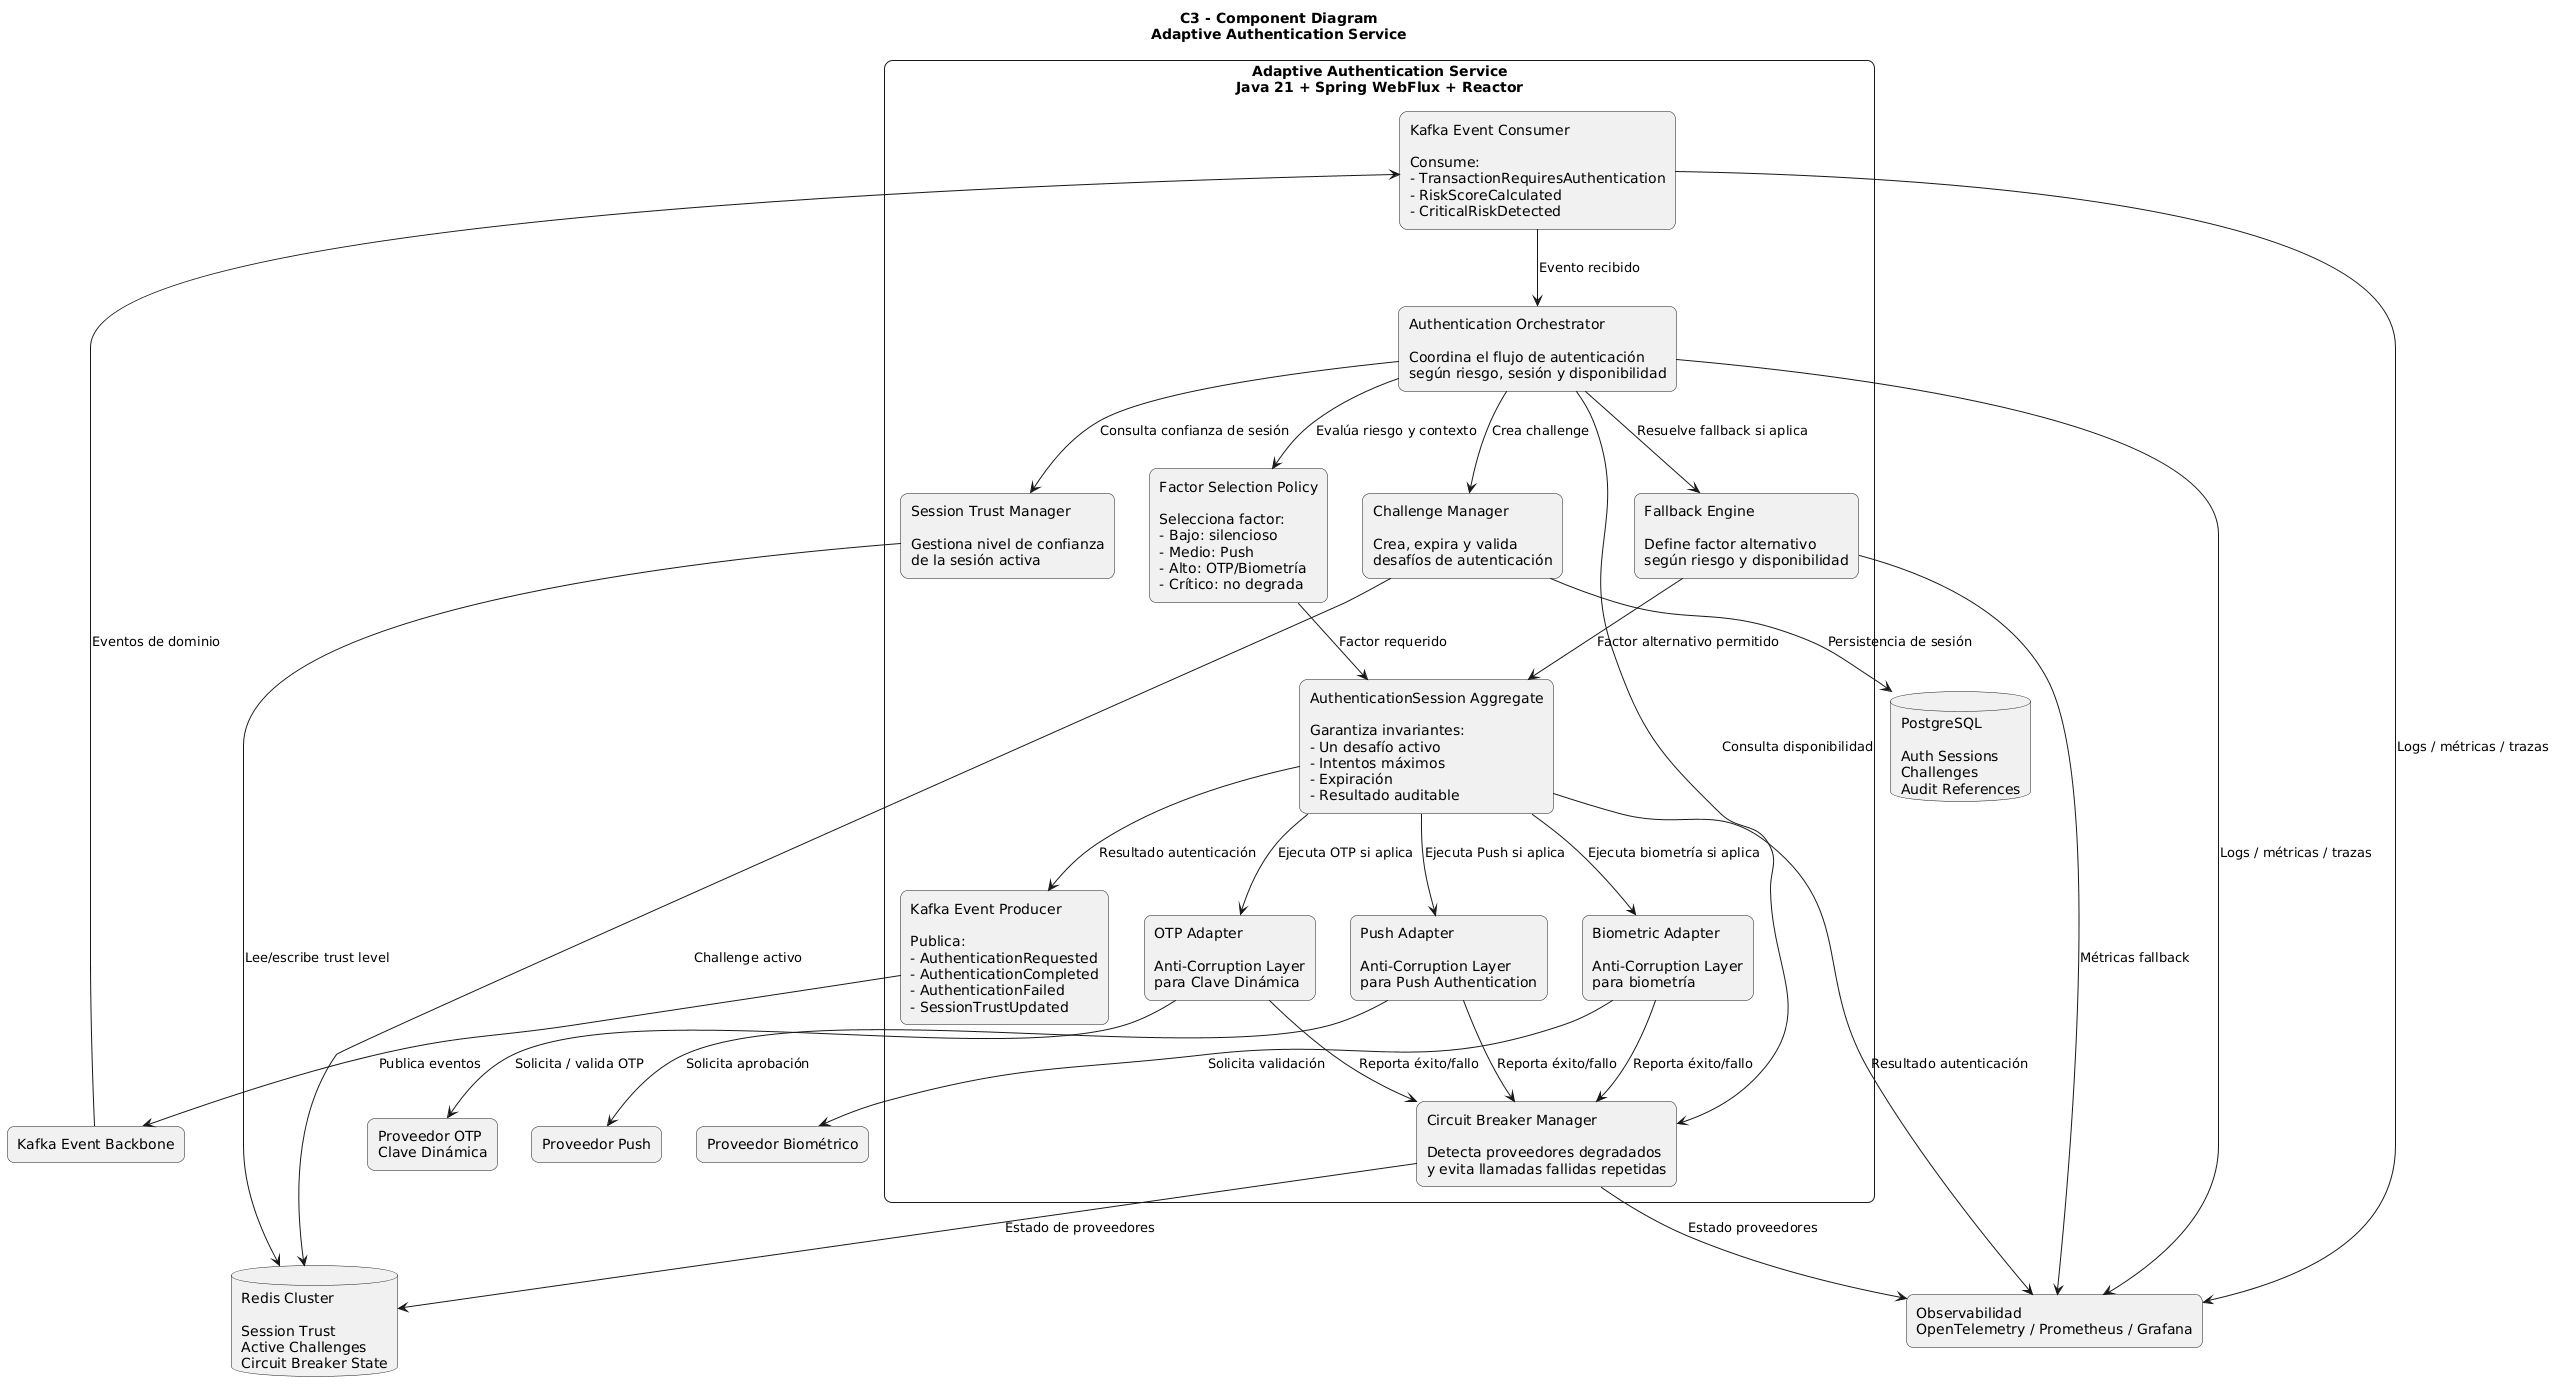

The diagram above was rendered by PlantUML. Its source (embedded in the PNG):
@startuml
title C3 - Component Diagram\nAdaptive Authentication Service

skinparam shadowing false
skinparam backgroundColor white

skinparam rectangle {
    RoundCorner 15
}

rectangle "Kafka Event Backbone" as Kafka
database "Redis Cluster\n\nSession Trust\nActive Challenges\nCircuit Breaker State" as Redis
database "PostgreSQL\n\nAuth Sessions\nChallenges\nAudit References" as Postgres
rectangle "Proveedor OTP\nClave Dinámica" as OTP
rectangle "Proveedor Push" as Push
rectangle "Proveedor Biométrico" as Biometric
rectangle "Observabilidad\nOpenTelemetry / Prometheus / Grafana" as Observability

rectangle "Adaptive Authentication Service\nJava 21 + Spring WebFlux + Reactor" {

    rectangle "Kafka Event Consumer\n\nConsume:\n- TransactionRequiresAuthentication\n- RiskScoreCalculated\n- CriticalRiskDetected" as KafkaConsumer

    rectangle "Authentication Orchestrator\n\nCoordina el flujo de autenticación\nsegún riesgo, sesión y disponibilidad" as AuthOrchestrator

    rectangle "Factor Selection Policy\n\nSelecciona factor:\n- Bajo: silencioso\n- Medio: Push\n- Alto: OTP/Biometría\n- Crítico: no degrada" as FactorPolicy

    rectangle "Session Trust Manager\n\nGestiona nivel de confianza\nde la sesión activa" as SessionTrust

    rectangle "Challenge Manager\n\nCrea, expira y valida\ndesafíos de autenticación" as ChallengeManager

    rectangle "Fallback Engine\n\nDefine factor alternativo\nsegún riesgo y disponibilidad" as FallbackEngine

    rectangle "Circuit Breaker Manager\n\nDetecta proveedores degradados\ny evita llamadas fallidas repetidas" as CircuitBreaker

    rectangle "OTP Adapter\n\nAnti-Corruption Layer\npara Clave Dinámica" as OTPAdapter

    rectangle "Push Adapter\n\nAnti-Corruption Layer\npara Push Authentication" as PushAdapter

    rectangle "Biometric Adapter\n\nAnti-Corruption Layer\npara biometría" as BiometricAdapter

    rectangle "AuthenticationSession Aggregate\n\nGarantiza invariantes:\n- Un desafío activo\n- Intentos máximos\n- Expiración\n- Resultado auditable" as AuthAggregate

    rectangle "Kafka Event Producer\n\nPublica:\n- AuthenticationRequested\n- AuthenticationCompleted\n- AuthenticationFailed\n- SessionTrustUpdated" as KafkaProducer
}

Kafka --> KafkaConsumer : Eventos de dominio

KafkaConsumer --> AuthOrchestrator : Evento recibido

AuthOrchestrator --> FactorPolicy : Evalúa riesgo y contexto
AuthOrchestrator --> SessionTrust : Consulta confianza de sesión
AuthOrchestrator --> ChallengeManager : Crea challenge
AuthOrchestrator --> CircuitBreaker : Consulta disponibilidad
AuthOrchestrator --> FallbackEngine : Resuelve fallback si aplica

SessionTrust --> Redis : Lee/escribe trust level
ChallengeManager --> Redis : Challenge activo
ChallengeManager --> Postgres : Persistencia de sesión

FactorPolicy --> AuthAggregate : Factor requerido
FallbackEngine --> AuthAggregate : Factor alternativo permitido

AuthAggregate --> OTPAdapter : Ejecuta OTP si aplica
AuthAggregate --> PushAdapter : Ejecuta Push si aplica
AuthAggregate --> BiometricAdapter : Ejecuta biometría si aplica

OTPAdapter --> OTP : Solicita / valida OTP
PushAdapter --> Push : Solicita aprobación
BiometricAdapter --> Biometric : Solicita validación

OTPAdapter --> CircuitBreaker : Reporta éxito/fallo
PushAdapter --> CircuitBreaker : Reporta éxito/fallo
BiometricAdapter --> CircuitBreaker : Reporta éxito/fallo

CircuitBreaker --> Redis : Estado de proveedores

AuthAggregate --> KafkaProducer : Resultado autenticación
KafkaProducer --> Kafka : Publica eventos

KafkaConsumer --> Observability : Logs / métricas / trazas
AuthOrchestrator --> Observability : Logs / métricas / trazas
FallbackEngine --> Observability : Métricas fallback
CircuitBreaker --> Observability : Estado proveedores
AuthAggregate --> Observability : Resultado autenticación
@enduml